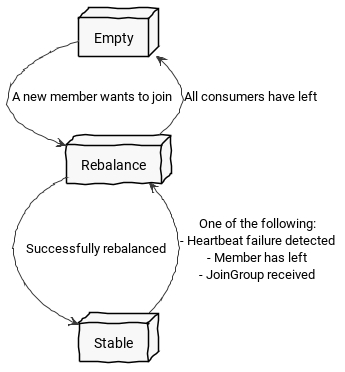

The diagram above was rendered by PlantUML. Its source (embedded in the PNG):
@startuml
skinparam handwritten true
skinparam monochrome true
skinparam packageStyle rect
skinparam defaultFontName roboto
skinparam shadowing false

node "Empty" as empty
node "Rebalance" as rebalance
node "Stable" as stable

rebalance --> empty : "All consumers have left"

empty --> rebalance : "A new member wants to join"

rebalance --> stable : "Successfully rebalanced"

stable --> rebalance : "One of the following:\n- Heartbeat failure detected\n- Member has left\n- JoinGroup received"

@enduml